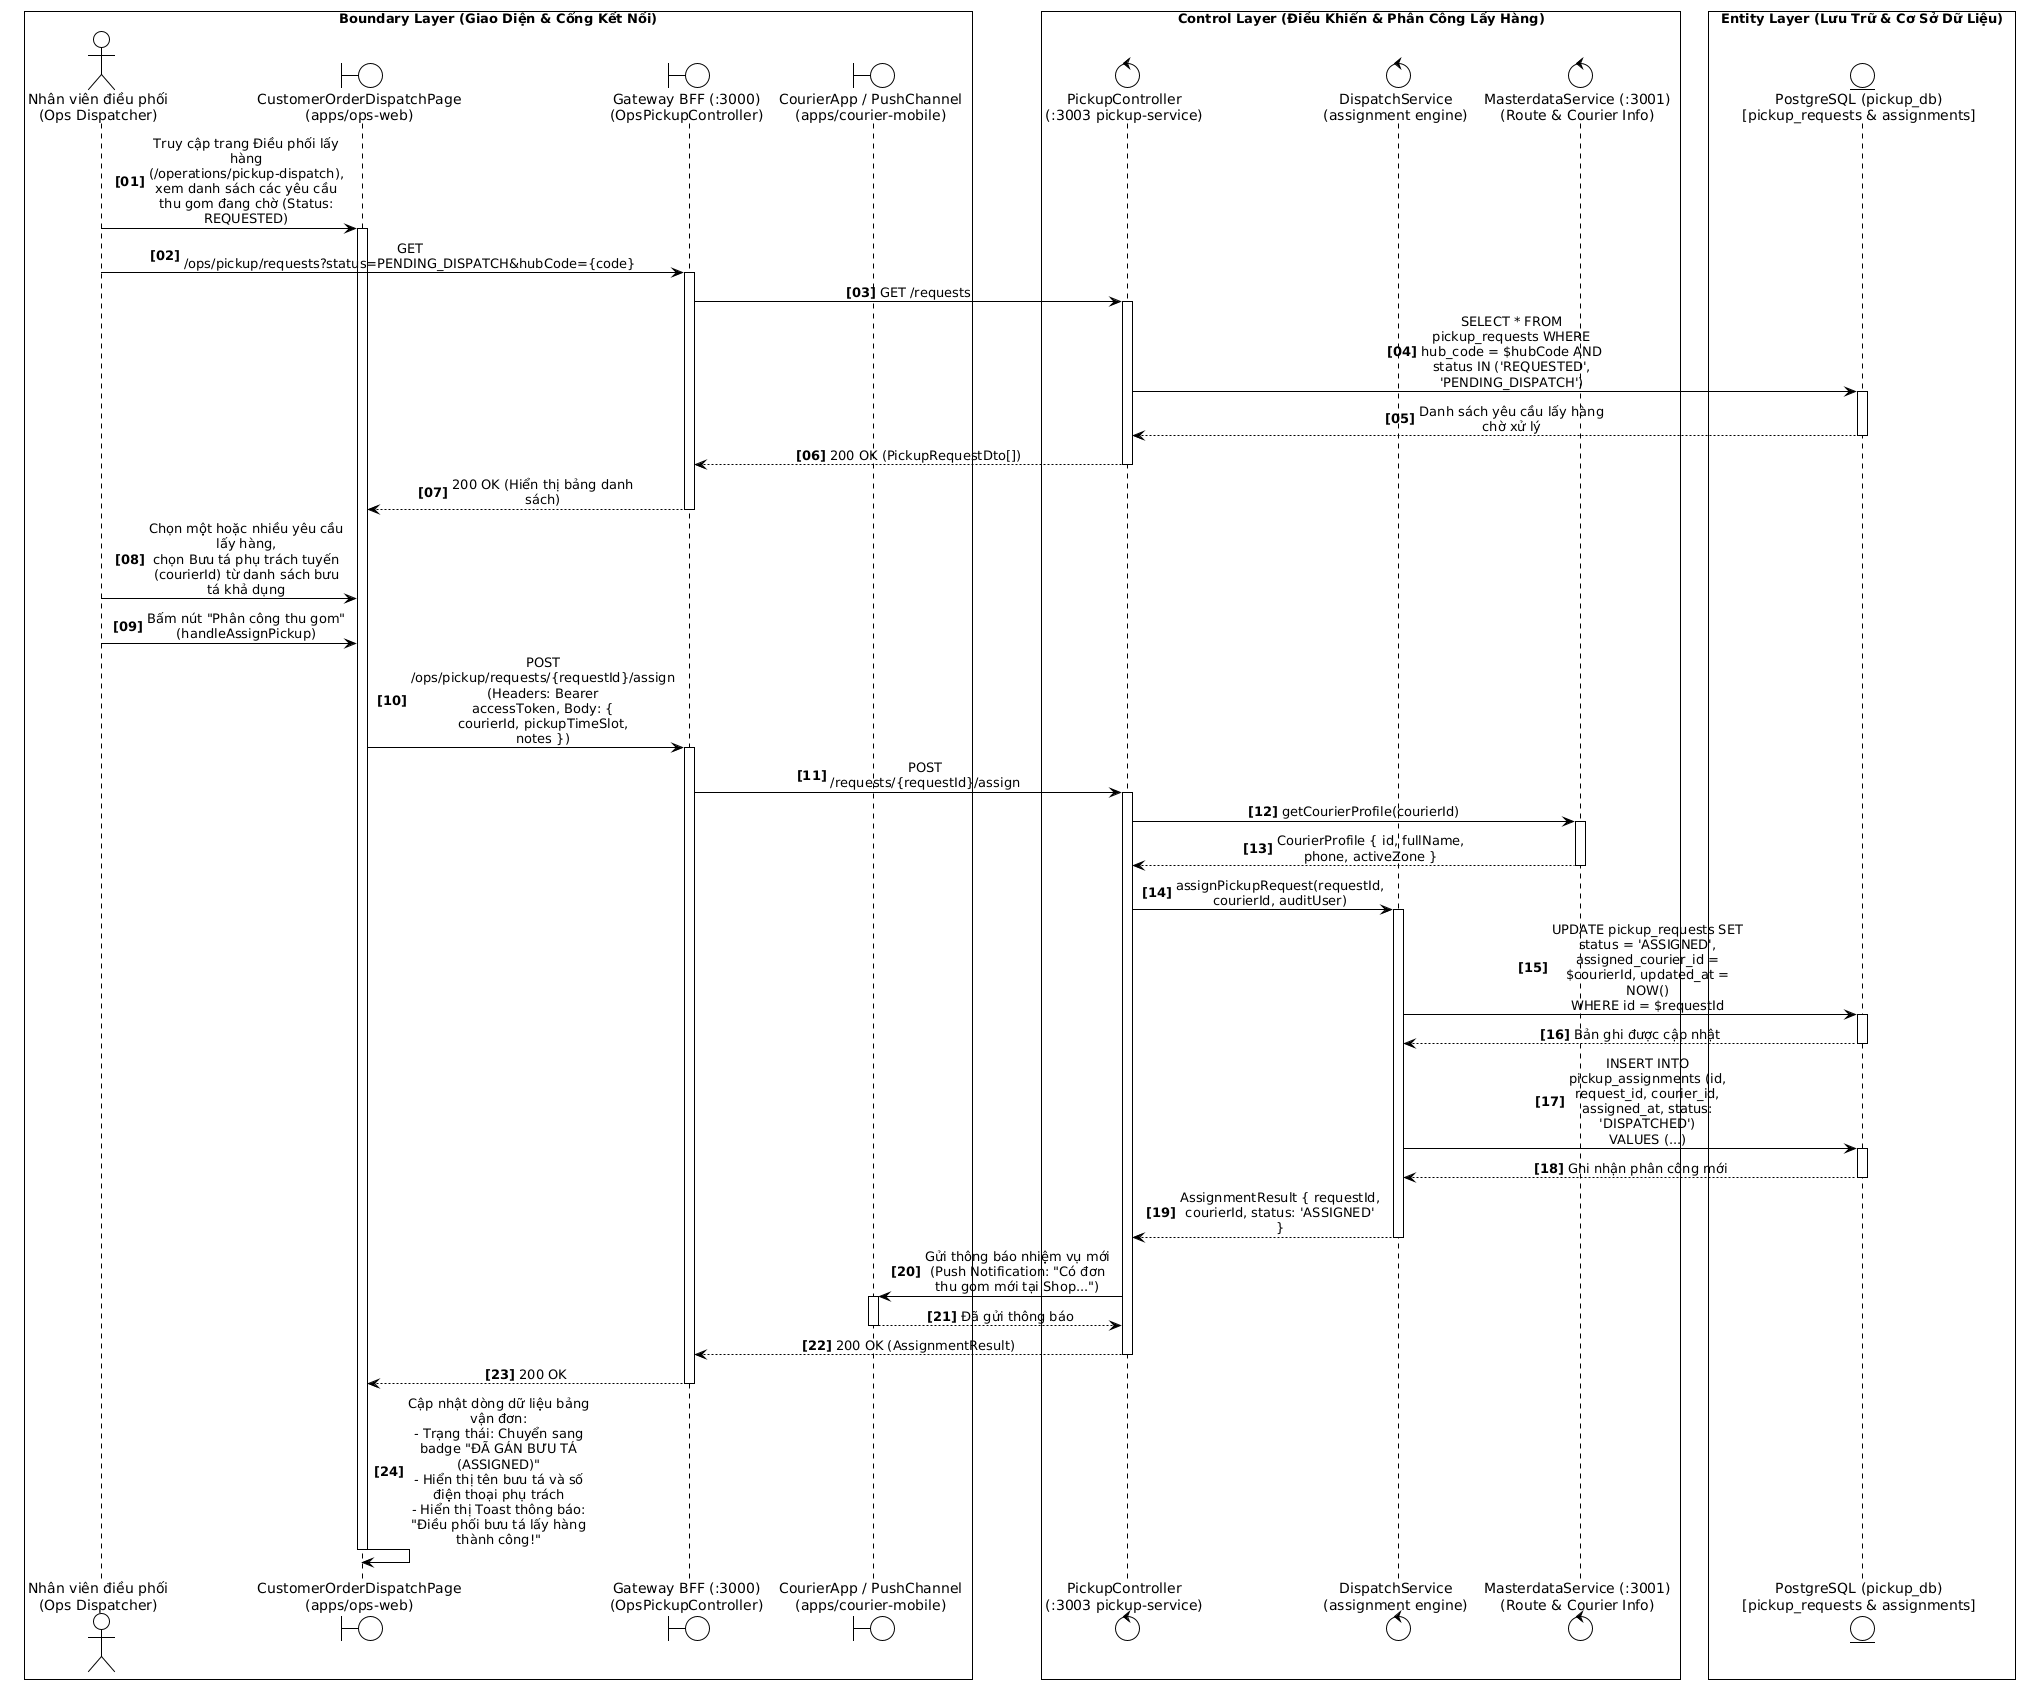

The diagram above was rendered by PlantUML. Its source (embedded in the PNG):
@startuml
!theme plain
skinparam monochrome true
skinparam sequenceMessageAlign center
skinparam responseMessageBelowArrow true
skinparam maxMessageSize 140
skinparam wrapWidth 200
skinparam BoxPadding 8
autonumber "<b>[00]</b>"

box "Boundary Layer (Giao Diện & Cổng Kết Nối)" #FFFFFF
actor "Nhân viên điều phối\n(Ops Dispatcher)" as Ops
boundary "CustomerOrderDispatchPage\n(apps/ops-web)" as UI
boundary "Gateway BFF (:3000)\n(OpsPickupController)" as Gateway
boundary "CourierApp / PushChannel\n(apps/courier-mobile)" as CourierApp
end box

box "Control Layer (Điều Khiển & Phân Công Lấy Hàng)" #FFFFFF
control "PickupController\n(:3003 pickup-service)" as PickupCtrl
control "DispatchService\n(assignment engine)" as DispatchSvc
control "MasterdataService (:3001)\n(Route & Courier Info)" as MasterSvc
end box

box "Entity Layer (Lưu Trữ & Cơ Sở Dữ Liệu)" #FFFFFF
entity "PostgreSQL (pickup_db)\n[pickup_requests & assignments]" as PickupDB
end box

' GIAI ĐOẠN 1: DUYỆT DANH SÁCH YÊU CẦU LẤY & CHỌN BƯU TÁ
Ops -> UI: Truy cập trang Điều phối lấy hàng (/operations/pickup-dispatch),\nxem danh sách các yêu cầu thu gom đang chờ (Status: REQUESTED)
activate UI

Ops -> Gateway: GET /ops/pickup/requests?status=PENDING_DISPATCH&hubCode={code}
activate Gateway
Gateway -> PickupCtrl: GET /requests
activate PickupCtrl
PickupCtrl -> PickupDB: SELECT * FROM pickup_requests WHERE hub_code = $hubCode AND status IN ('REQUESTED', 'PENDING_DISPATCH')
activate PickupDB
PickupDB --> PickupCtrl: Danh sách yêu cầu lấy hàng chờ xử lý
deactivate PickupDB
PickupCtrl --> Gateway: 200 OK (PickupRequestDto[])
deactivate PickupCtrl
Gateway --> UI: 200 OK (Hiển thị bảng danh sách)
deactivate Gateway

Ops -> UI: Chọn một hoặc nhiều yêu cầu lấy hàng,\nchọn Bưu tá phụ trách tuyến (courierId) từ danh sách bưu tá khả dụng

Ops -> UI: Bấm nút "Phân công thu gom" (handleAssignPickup)

' GIAI ĐOẠN 2: THỰC THI GÁN NHIỆM VỤ TẠI DISPATCH SERVICE
UI -> Gateway: POST /ops/pickup/requests/{requestId}/assign\n(Headers: Bearer accessToken, Body: { courierId, pickupTimeSlot, notes })
activate Gateway

Gateway -> PickupCtrl: POST /requests/{requestId}/assign
activate PickupCtrl

PickupCtrl -> MasterSvc: getCourierProfile(courierId)
activate MasterSvc
MasterSvc --> PickupCtrl: CourierProfile { id, fullName, phone, activeZone }
deactivate MasterSvc

PickupCtrl -> DispatchSvc: assignPickupRequest(requestId, courierId, auditUser)
activate DispatchSvc

DispatchSvc -> PickupDB: UPDATE pickup_requests SET status = 'ASSIGNED', assigned_courier_id = $courierId, updated_at = NOW()\nWHERE id = $requestId
activate PickupDB
PickupDB --> DispatchSvc: Bản ghi được cập nhật
deactivate PickupDB

DispatchSvc -> PickupDB: INSERT INTO pickup_assignments (id, request_id, courier_id, assigned_at, status: 'DISPATCHED')\nVALUES (...)
activate PickupDB
PickupDB --> DispatchSvc: Ghi nhận phân công mới
deactivate PickupDB

DispatchSvc --> PickupCtrl: AssignmentResult { requestId, courierId, status: 'ASSIGNED' }
deactivate DispatchSvc

' Bắn tín hiệu thông báo đến ứng dụng bưu tá
PickupCtrl -> CourierApp: Gửi thông báo nhiệm vụ mới (Push Notification: "Có đơn thu gom mới tại Shop...")
activate CourierApp
CourierApp --> PickupCtrl: Đã gửi thông báo
deactivate CourierApp

PickupCtrl --> Gateway: 200 OK (AssignmentResult)
deactivate PickupCtrl

Gateway --> UI: 200 OK
deactivate Gateway

' GIAI ĐOẠN 3: CẬP NHẬT GIAO DIỆN BẢNG ĐIỀU PHỐI
UI -> UI: Cập nhật dòng dữ liệu bảng vận đơn:\n- Trạng thái: Chuyển sang badge "ĐÃ GÁN BƯU TÁ (ASSIGNED)"\n- Hiển thị tên bưu tá và số điện thoại phụ trách\n- Hiển thị Toast thông báo: "Điều phối bưu tá lấy hàng thành công!"

deactivate UI
@enduml